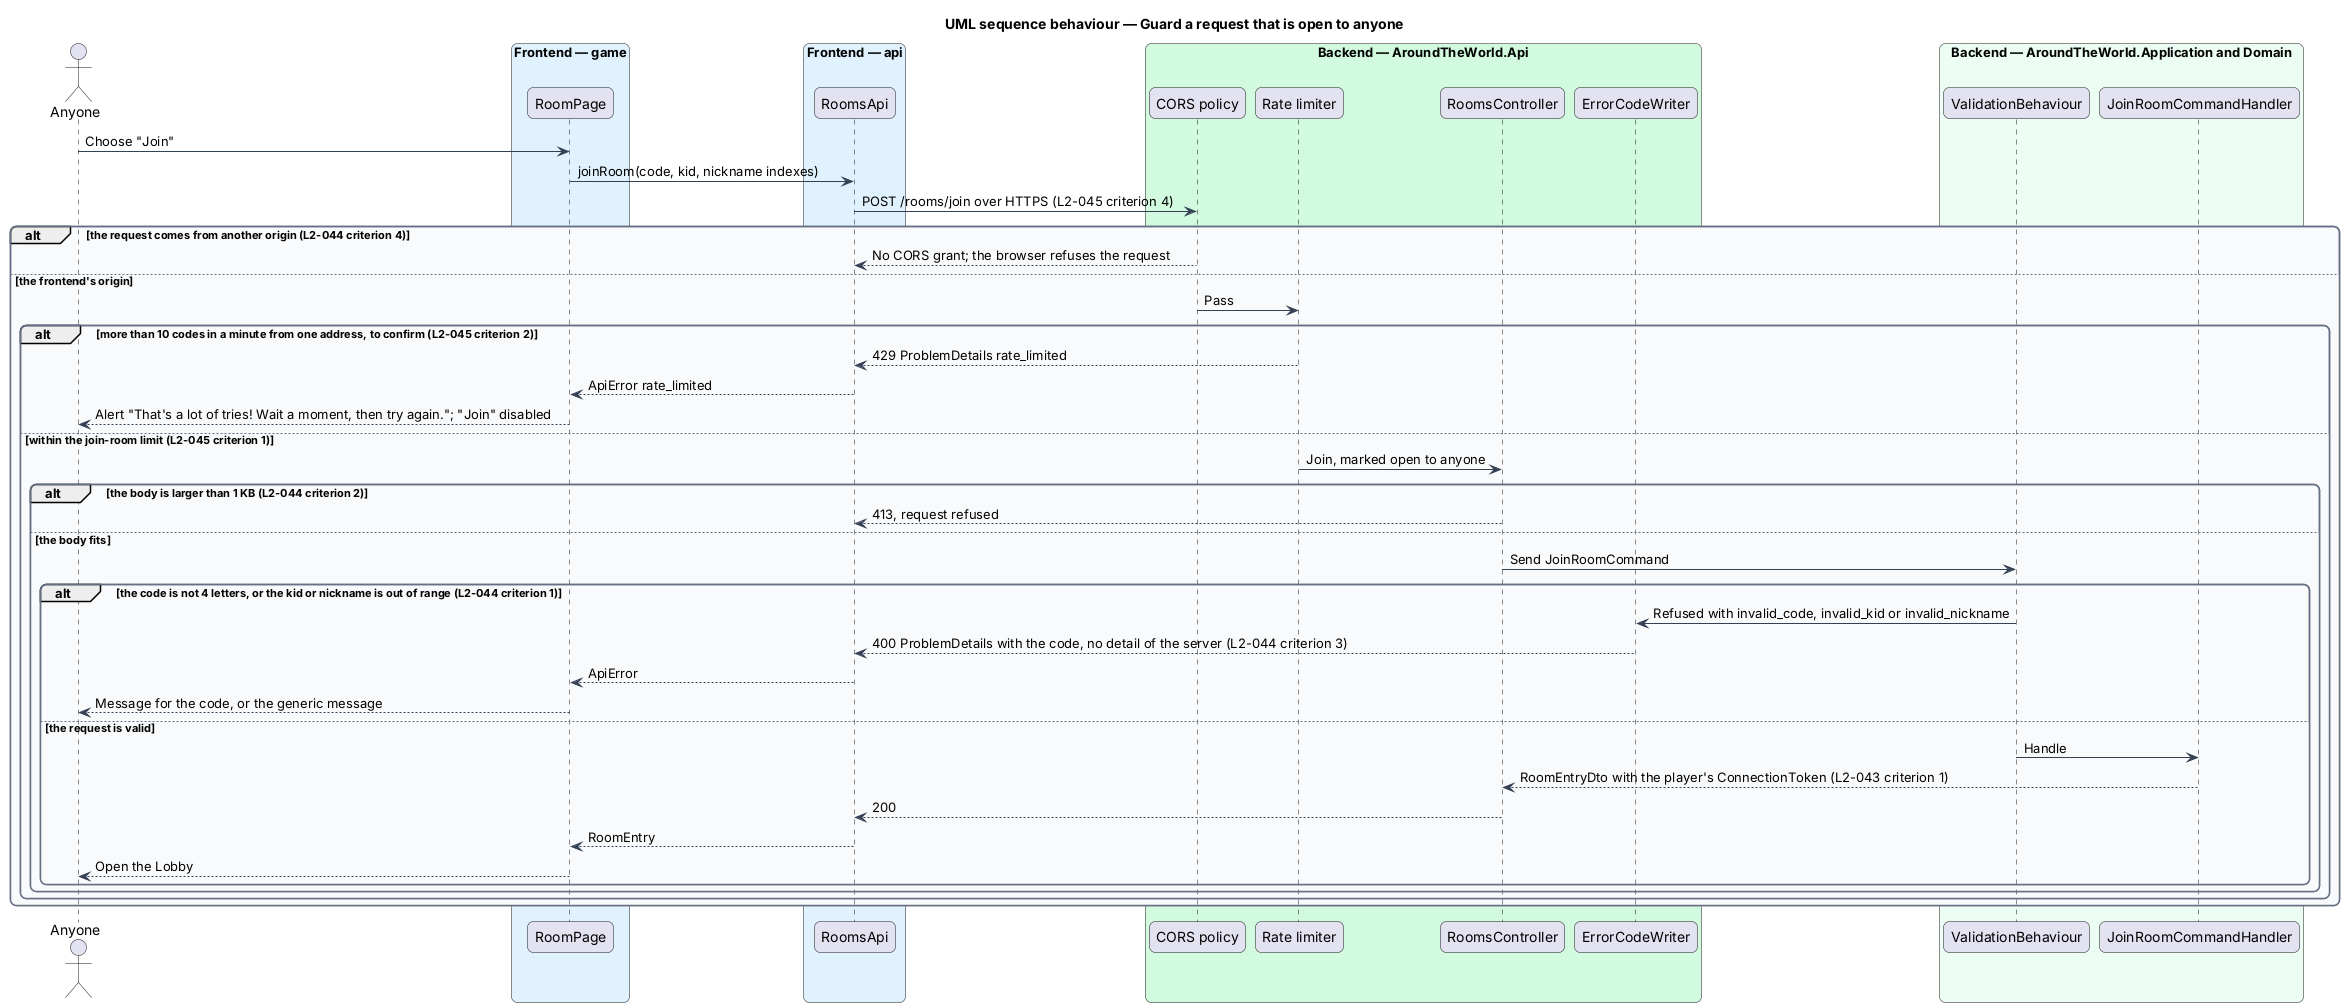

The diagram above was rendered by PlantUML. Its source (embedded in the PNG):
@startuml
title UML sequence behaviour — Guard a request that is open to anyone
skinparam backgroundColor #FFFFFF
skinparam shadowing false
skinparam roundcorner 12
skinparam defaultFontName Arial
skinparam ArrowColor #344054
skinparam rectangle {
  BorderColor #344054
  FontColor #101828
}
skinparam package {
  BorderColor #667085
  FontColor #101828
  BackgroundColor #F9FAFB
}
actor "Anyone" as actor
box "Frontend — game" #E0F2FE
  participant "RoomPage" as page
end box
box "Frontend — api" #E0F2FE
  participant "RoomsApi" as client
end box
box "Backend — AroundTheWorld.Api" #D1FADF
  participant "CORS policy" as cors
  participant "Rate limiter" as limiter
  participant "RoomsController" as controller
  participant "ErrorCodeWriter" as errors
end box
box "Backend — AroundTheWorld.Application and Domain" #ECFDF3
  participant "ValidationBehaviour" as validation
  participant "JoinRoomCommandHandler" as handler
end box
actor -> page : Choose "Join"
page -> client : joinRoom(code, kid, nickname indexes)
client -> cors : POST /rooms/join over HTTPS (L2-045 criterion 4)
alt the request comes from another origin (L2-044 criterion 4)
  cors --> client : No CORS grant; the browser refuses the request
else the frontend's origin
  cors -> limiter : Pass
  alt more than 10 codes in a minute from one address, to confirm (L2-045 criterion 2)
    limiter --> client : 429 ProblemDetails rate_limited
    client --> page : ApiError rate_limited
    page --> actor : Alert "That's a lot of tries! Wait a moment, then try again."; "Join" disabled
  else within the join-room limit (L2-045 criterion 1)
    limiter -> controller : Join, marked open to anyone
    alt the body is larger than 1 KB (L2-044 criterion 2)
      controller --> client : 413, request refused
    else the body fits
      controller -> validation : Send JoinRoomCommand
      alt the code is not 4 letters, or the kid or nickname is out of range (L2-044 criterion 1)
        validation -> errors : Refused with invalid_code, invalid_kid or invalid_nickname
        errors --> client : 400 ProblemDetails with the code, no detail of the server (L2-044 criterion 3)
        client --> page : ApiError
        page --> actor : Message for the code, or the generic message
      else the request is valid
        validation -> handler : Handle
        handler --> controller : RoomEntryDto with the player's ConnectionToken (L2-043 criterion 1)
        controller --> client : 200
        client --> page : RoomEntry
        page --> actor : Open the Lobby
      end
    end
  end
end
@enduml